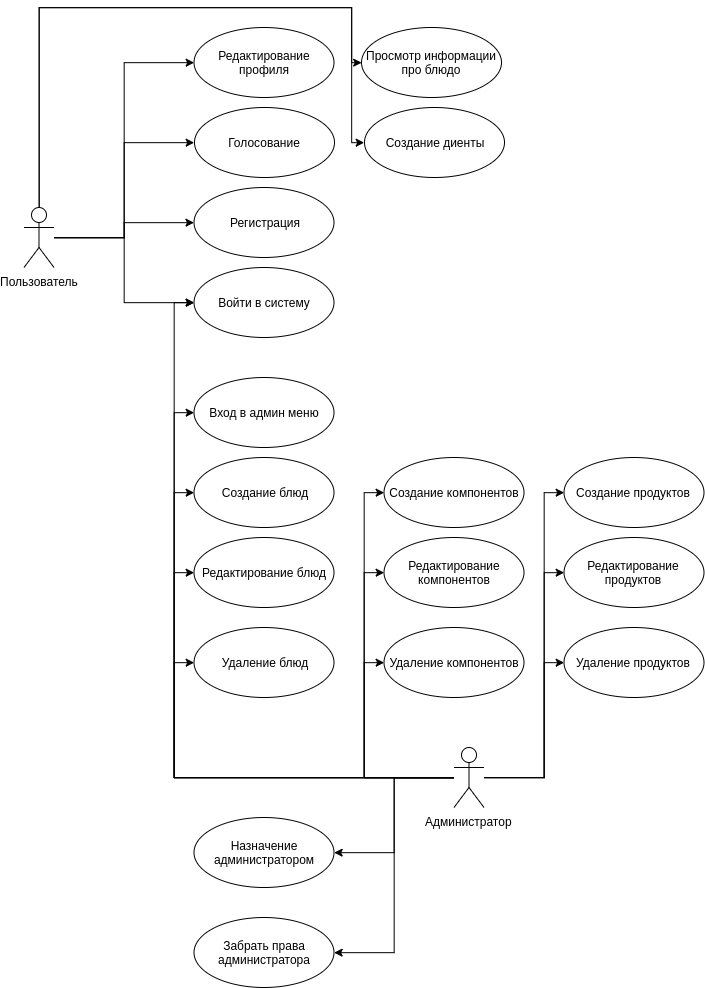

The diagram above was exported from draw.io. Its source (the exported page's mxGraphModel, read from the mxfile embedded in the PNG):
<mxGraphModel dx="1129" dy="604" grid="1" gridSize="10" guides="1" tooltips="1" connect="1" arrows="1" fold="1" page="1" pageScale="1" pageWidth="827" pageHeight="1169" math="0" shadow="0">
  <root>
    <mxCell id="0" />
    <mxCell id="1" parent="0" />
    <mxCell id="dXZ83F09q6bSLTkCn1l_-10" style="edgeStyle=orthogonalEdgeStyle;rounded=0;orthogonalLoop=1;jettySize=auto;html=1;entryX=0;entryY=0.5;entryDx=0;entryDy=0;" edge="1" parent="1" source="dXZ83F09q6bSLTkCn1l_-3" target="dXZ83F09q6bSLTkCn1l_-9">
      <mxGeometry relative="1" as="geometry" />
    </mxCell>
    <mxCell id="dXZ83F09q6bSLTkCn1l_-13" style="edgeStyle=orthogonalEdgeStyle;rounded=0;orthogonalLoop=1;jettySize=auto;html=1;" edge="1" parent="1" source="dXZ83F09q6bSLTkCn1l_-3" target="dXZ83F09q6bSLTkCn1l_-12">
      <mxGeometry relative="1" as="geometry" />
    </mxCell>
    <mxCell id="dXZ83F09q6bSLTkCn1l_-41" style="edgeStyle=orthogonalEdgeStyle;rounded=0;orthogonalLoop=1;jettySize=auto;html=1;entryX=0;entryY=0.5;entryDx=0;entryDy=0;" edge="1" parent="1" source="dXZ83F09q6bSLTkCn1l_-3" target="dXZ83F09q6bSLTkCn1l_-40">
      <mxGeometry relative="1" as="geometry" />
    </mxCell>
    <mxCell id="dXZ83F09q6bSLTkCn1l_-43" style="edgeStyle=orthogonalEdgeStyle;rounded=0;orthogonalLoop=1;jettySize=auto;html=1;entryX=0;entryY=0.5;entryDx=0;entryDy=0;" edge="1" parent="1" source="dXZ83F09q6bSLTkCn1l_-3" target="dXZ83F09q6bSLTkCn1l_-42">
      <mxGeometry relative="1" as="geometry" />
    </mxCell>
    <mxCell id="dXZ83F09q6bSLTkCn1l_-46" style="edgeStyle=orthogonalEdgeStyle;rounded=0;orthogonalLoop=1;jettySize=auto;html=1;entryX=0;entryY=0.5;entryDx=0;entryDy=0;" edge="1" parent="1" source="dXZ83F09q6bSLTkCn1l_-3" target="dXZ83F09q6bSLTkCn1l_-44">
      <mxGeometry relative="1" as="geometry">
        <Array as="points">
          <mxPoint x="88" y="30" />
          <mxPoint x="400" y="30" />
          <mxPoint x="400" y="85" />
        </Array>
      </mxGeometry>
    </mxCell>
    <mxCell id="dXZ83F09q6bSLTkCn1l_-48" style="edgeStyle=orthogonalEdgeStyle;rounded=0;orthogonalLoop=1;jettySize=auto;html=1;entryX=0;entryY=0.5;entryDx=0;entryDy=0;" edge="1" parent="1" source="dXZ83F09q6bSLTkCn1l_-3" target="dXZ83F09q6bSLTkCn1l_-47">
      <mxGeometry relative="1" as="geometry">
        <Array as="points">
          <mxPoint x="88" y="30" />
          <mxPoint x="400" y="30" />
          <mxPoint x="400" y="165" />
        </Array>
      </mxGeometry>
    </mxCell>
    <mxCell id="dXZ83F09q6bSLTkCn1l_-3" value="Пользователь" style="shape=umlActor;verticalLabelPosition=bottom;labelBackgroundColor=#ffffff;verticalAlign=top;html=1;" vertex="1" parent="1">
      <mxGeometry x="72.5" y="230" width="30" height="60" as="geometry" />
    </mxCell>
    <mxCell id="dXZ83F09q6bSLTkCn1l_-11" style="edgeStyle=orthogonalEdgeStyle;rounded=0;orthogonalLoop=1;jettySize=auto;html=1;entryX=0;entryY=0.5;entryDx=0;entryDy=0;" edge="1" parent="1" source="dXZ83F09q6bSLTkCn1l_-8" target="dXZ83F09q6bSLTkCn1l_-9">
      <mxGeometry relative="1" as="geometry" />
    </mxCell>
    <mxCell id="dXZ83F09q6bSLTkCn1l_-15" style="edgeStyle=orthogonalEdgeStyle;rounded=0;orthogonalLoop=1;jettySize=auto;html=1;entryX=0;entryY=0.5;entryDx=0;entryDy=0;" edge="1" parent="1" source="dXZ83F09q6bSLTkCn1l_-8" target="dXZ83F09q6bSLTkCn1l_-14">
      <mxGeometry relative="1" as="geometry" />
    </mxCell>
    <mxCell id="dXZ83F09q6bSLTkCn1l_-26" style="edgeStyle=orthogonalEdgeStyle;rounded=0;orthogonalLoop=1;jettySize=auto;html=1;entryX=0;entryY=0.5;entryDx=0;entryDy=0;" edge="1" parent="1" source="dXZ83F09q6bSLTkCn1l_-8" target="dXZ83F09q6bSLTkCn1l_-18">
      <mxGeometry relative="1" as="geometry" />
    </mxCell>
    <mxCell id="dXZ83F09q6bSLTkCn1l_-27" style="edgeStyle=orthogonalEdgeStyle;rounded=0;orthogonalLoop=1;jettySize=auto;html=1;entryX=0;entryY=0.5;entryDx=0;entryDy=0;" edge="1" parent="1" source="dXZ83F09q6bSLTkCn1l_-8" target="dXZ83F09q6bSLTkCn1l_-17">
      <mxGeometry relative="1" as="geometry" />
    </mxCell>
    <mxCell id="dXZ83F09q6bSLTkCn1l_-28" style="edgeStyle=orthogonalEdgeStyle;rounded=0;orthogonalLoop=1;jettySize=auto;html=1;entryX=0;entryY=0.5;entryDx=0;entryDy=0;" edge="1" parent="1" source="dXZ83F09q6bSLTkCn1l_-8" target="dXZ83F09q6bSLTkCn1l_-16">
      <mxGeometry relative="1" as="geometry" />
    </mxCell>
    <mxCell id="dXZ83F09q6bSLTkCn1l_-29" style="edgeStyle=orthogonalEdgeStyle;rounded=0;orthogonalLoop=1;jettySize=auto;html=1;entryX=0;entryY=0.5;entryDx=0;entryDy=0;" edge="1" parent="1" source="dXZ83F09q6bSLTkCn1l_-8" target="dXZ83F09q6bSLTkCn1l_-19">
      <mxGeometry relative="1" as="geometry">
        <Array as="points">
          <mxPoint x="412.5" y="800" />
          <mxPoint x="412.5" y="515" />
        </Array>
      </mxGeometry>
    </mxCell>
    <mxCell id="dXZ83F09q6bSLTkCn1l_-30" style="edgeStyle=orthogonalEdgeStyle;rounded=0;orthogonalLoop=1;jettySize=auto;html=1;entryX=0;entryY=0.5;entryDx=0;entryDy=0;" edge="1" parent="1" source="dXZ83F09q6bSLTkCn1l_-8" target="dXZ83F09q6bSLTkCn1l_-20">
      <mxGeometry relative="1" as="geometry">
        <Array as="points">
          <mxPoint x="412.5" y="800" />
          <mxPoint x="412.5" y="595" />
        </Array>
      </mxGeometry>
    </mxCell>
    <mxCell id="dXZ83F09q6bSLTkCn1l_-31" style="edgeStyle=orthogonalEdgeStyle;rounded=0;orthogonalLoop=1;jettySize=auto;html=1;entryX=0;entryY=0.5;entryDx=0;entryDy=0;" edge="1" parent="1" source="dXZ83F09q6bSLTkCn1l_-8" target="dXZ83F09q6bSLTkCn1l_-21">
      <mxGeometry relative="1" as="geometry">
        <Array as="points">
          <mxPoint x="412.5" y="800" />
          <mxPoint x="412.5" y="685" />
        </Array>
      </mxGeometry>
    </mxCell>
    <mxCell id="dXZ83F09q6bSLTkCn1l_-32" style="edgeStyle=orthogonalEdgeStyle;rounded=0;orthogonalLoop=1;jettySize=auto;html=1;entryX=0;entryY=0.5;entryDx=0;entryDy=0;" edge="1" parent="1" source="dXZ83F09q6bSLTkCn1l_-8" target="dXZ83F09q6bSLTkCn1l_-24">
      <mxGeometry relative="1" as="geometry">
        <Array as="points">
          <mxPoint x="592.5" y="800" />
          <mxPoint x="592.5" y="685" />
        </Array>
      </mxGeometry>
    </mxCell>
    <mxCell id="dXZ83F09q6bSLTkCn1l_-33" style="edgeStyle=orthogonalEdgeStyle;rounded=0;orthogonalLoop=1;jettySize=auto;html=1;entryX=0;entryY=0.5;entryDx=0;entryDy=0;" edge="1" parent="1" source="dXZ83F09q6bSLTkCn1l_-8" target="dXZ83F09q6bSLTkCn1l_-23">
      <mxGeometry relative="1" as="geometry">
        <Array as="points">
          <mxPoint x="592.5" y="800" />
          <mxPoint x="592.5" y="595" />
        </Array>
      </mxGeometry>
    </mxCell>
    <mxCell id="dXZ83F09q6bSLTkCn1l_-34" style="edgeStyle=orthogonalEdgeStyle;rounded=0;orthogonalLoop=1;jettySize=auto;html=1;entryX=0;entryY=0.5;entryDx=0;entryDy=0;" edge="1" parent="1" source="dXZ83F09q6bSLTkCn1l_-8" target="dXZ83F09q6bSLTkCn1l_-22">
      <mxGeometry relative="1" as="geometry">
        <Array as="points">
          <mxPoint x="592.5" y="800" />
          <mxPoint x="592.5" y="515" />
        </Array>
      </mxGeometry>
    </mxCell>
    <mxCell id="dXZ83F09q6bSLTkCn1l_-37" style="edgeStyle=orthogonalEdgeStyle;rounded=0;orthogonalLoop=1;jettySize=auto;html=1;entryX=1;entryY=0.5;entryDx=0;entryDy=0;" edge="1" parent="1" source="dXZ83F09q6bSLTkCn1l_-8" target="dXZ83F09q6bSLTkCn1l_-35">
      <mxGeometry relative="1" as="geometry" />
    </mxCell>
    <mxCell id="dXZ83F09q6bSLTkCn1l_-38" style="edgeStyle=orthogonalEdgeStyle;rounded=0;orthogonalLoop=1;jettySize=auto;html=1;entryX=1;entryY=0.5;entryDx=0;entryDy=0;" edge="1" parent="1" source="dXZ83F09q6bSLTkCn1l_-8" target="dXZ83F09q6bSLTkCn1l_-36">
      <mxGeometry relative="1" as="geometry" />
    </mxCell>
    <mxCell id="dXZ83F09q6bSLTkCn1l_-8" value="Администратор" style="shape=umlActor;verticalLabelPosition=bottom;labelBackgroundColor=#ffffff;verticalAlign=top;html=1;" vertex="1" parent="1">
      <mxGeometry x="502.5" y="770" width="30" height="60" as="geometry" />
    </mxCell>
    <mxCell id="dXZ83F09q6bSLTkCn1l_-9" value="Войти в систему" style="ellipse;whiteSpace=wrap;html=1;" vertex="1" parent="1">
      <mxGeometry x="242.5" y="290" width="140" height="70" as="geometry" />
    </mxCell>
    <mxCell id="dXZ83F09q6bSLTkCn1l_-12" value="Регистрация" style="ellipse;whiteSpace=wrap;html=1;" vertex="1" parent="1">
      <mxGeometry x="242.5" y="210" width="140" height="70" as="geometry" />
    </mxCell>
    <mxCell id="dXZ83F09q6bSLTkCn1l_-14" value="Вход в админ меню" style="ellipse;whiteSpace=wrap;html=1;" vertex="1" parent="1">
      <mxGeometry x="242.5" y="400" width="140" height="70" as="geometry" />
    </mxCell>
    <mxCell id="dXZ83F09q6bSLTkCn1l_-16" value="Создание блюд" style="ellipse;whiteSpace=wrap;html=1;" vertex="1" parent="1">
      <mxGeometry x="242.5" y="480" width="140" height="70" as="geometry" />
    </mxCell>
    <mxCell id="dXZ83F09q6bSLTkCn1l_-17" value="Редактирование блюд" style="ellipse;whiteSpace=wrap;html=1;" vertex="1" parent="1">
      <mxGeometry x="242.5" y="560" width="140" height="70" as="geometry" />
    </mxCell>
    <mxCell id="dXZ83F09q6bSLTkCn1l_-18" value="Удаление блюд" style="ellipse;whiteSpace=wrap;html=1;" vertex="1" parent="1">
      <mxGeometry x="242.5" y="650" width="140" height="70" as="geometry" />
    </mxCell>
    <mxCell id="dXZ83F09q6bSLTkCn1l_-19" value="Создание компонентов" style="ellipse;whiteSpace=wrap;html=1;" vertex="1" parent="1">
      <mxGeometry x="432.5" y="480" width="140" height="70" as="geometry" />
    </mxCell>
    <mxCell id="dXZ83F09q6bSLTkCn1l_-20" value="Редактирование компонентов" style="ellipse;whiteSpace=wrap;html=1;" vertex="1" parent="1">
      <mxGeometry x="432.5" y="560" width="140" height="70" as="geometry" />
    </mxCell>
    <mxCell id="dXZ83F09q6bSLTkCn1l_-21" value="Удаление компонентов" style="ellipse;whiteSpace=wrap;html=1;" vertex="1" parent="1">
      <mxGeometry x="432.5" y="650" width="140" height="70" as="geometry" />
    </mxCell>
    <mxCell id="dXZ83F09q6bSLTkCn1l_-22" value="Создание продуктов" style="ellipse;whiteSpace=wrap;html=1;" vertex="1" parent="1">
      <mxGeometry x="612.5" y="480" width="140" height="70" as="geometry" />
    </mxCell>
    <mxCell id="dXZ83F09q6bSLTkCn1l_-23" value="Редактирование продуктов" style="ellipse;whiteSpace=wrap;html=1;" vertex="1" parent="1">
      <mxGeometry x="612.5" y="560" width="140" height="70" as="geometry" />
    </mxCell>
    <mxCell id="dXZ83F09q6bSLTkCn1l_-24" value="Удаление продуктов" style="ellipse;whiteSpace=wrap;html=1;" vertex="1" parent="1">
      <mxGeometry x="612.5" y="650" width="140" height="70" as="geometry" />
    </mxCell>
    <mxCell id="dXZ83F09q6bSLTkCn1l_-35" value="Назначение администратором" style="ellipse;whiteSpace=wrap;html=1;" vertex="1" parent="1">
      <mxGeometry x="242.5" y="840" width="140" height="70" as="geometry" />
    </mxCell>
    <mxCell id="dXZ83F09q6bSLTkCn1l_-36" value="Забрать права администратора" style="ellipse;whiteSpace=wrap;html=1;" vertex="1" parent="1">
      <mxGeometry x="242.5" y="940" width="140" height="70" as="geometry" />
    </mxCell>
    <mxCell id="dXZ83F09q6bSLTkCn1l_-40" value="Голосование" style="ellipse;whiteSpace=wrap;html=1;" vertex="1" parent="1">
      <mxGeometry x="243" y="130" width="140" height="70" as="geometry" />
    </mxCell>
    <mxCell id="dXZ83F09q6bSLTkCn1l_-42" value="Редактирование профиля" style="ellipse;whiteSpace=wrap;html=1;" vertex="1" parent="1">
      <mxGeometry x="242.5" y="50" width="140" height="70" as="geometry" />
    </mxCell>
    <mxCell id="dXZ83F09q6bSLTkCn1l_-44" value="Просмотр информации про блюдо" style="ellipse;whiteSpace=wrap;html=1;" vertex="1" parent="1">
      <mxGeometry x="410" y="50" width="140" height="70" as="geometry" />
    </mxCell>
    <mxCell id="dXZ83F09q6bSLTkCn1l_-47" value="Создание диенты" style="ellipse;whiteSpace=wrap;html=1;" vertex="1" parent="1">
      <mxGeometry x="413" y="130" width="140" height="70" as="geometry" />
    </mxCell>
  </root>
</mxGraphModel>